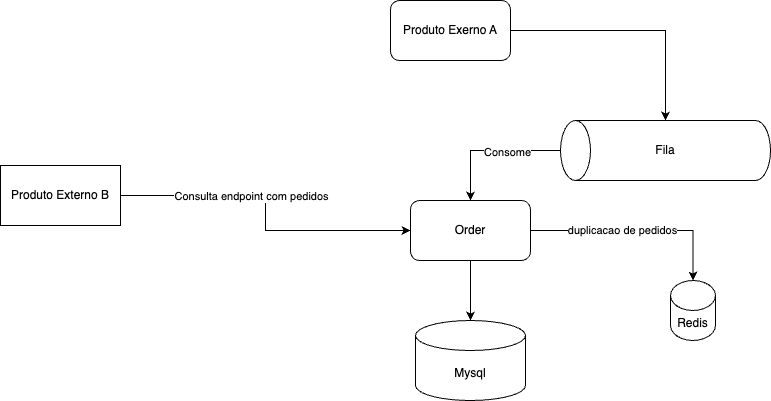

The diagram above was exported from draw.io. Its source (the exported page's mxGraphModel, read from the mxfile embedded in the PNG):
<mxGraphModel dx="1781" dy="639" grid="1" gridSize="10" guides="1" tooltips="1" connect="1" arrows="1" fold="1" page="1" pageScale="1" pageWidth="827" pageHeight="1169" math="0" shadow="0">
  <root>
    <mxCell id="0" />
    <mxCell id="1" parent="0" />
    <mxCell id="9D0hOWmKkuUsEiIod0TL-6" style="edgeStyle=orthogonalEdgeStyle;rounded=0;orthogonalLoop=1;jettySize=auto;html=1;exitX=1;exitY=0.5;exitDx=0;exitDy=0;" edge="1" parent="1" source="9D0hOWmKkuUsEiIod0TL-3" target="9D0hOWmKkuUsEiIod0TL-5">
      <mxGeometry relative="1" as="geometry" />
    </mxCell>
    <mxCell id="9D0hOWmKkuUsEiIod0TL-3" value="Produto Exerno A" style="rounded=1;whiteSpace=wrap;html=1;" vertex="1" parent="1">
      <mxGeometry x="220" y="80" width="120" height="60" as="geometry" />
    </mxCell>
    <mxCell id="9D0hOWmKkuUsEiIod0TL-18" style="edgeStyle=orthogonalEdgeStyle;rounded=0;orthogonalLoop=1;jettySize=auto;html=1;" edge="1" parent="1" source="9D0hOWmKkuUsEiIod0TL-4" target="9D0hOWmKkuUsEiIod0TL-17">
      <mxGeometry relative="1" as="geometry" />
    </mxCell>
    <mxCell id="9D0hOWmKkuUsEiIod0TL-19" value="duplicacao de pedidos" style="edgeLabel;html=1;align=center;verticalAlign=middle;resizable=0;points=[];" vertex="1" connectable="0" parent="9D0hOWmKkuUsEiIod0TL-18">
      <mxGeometry x="-0.1556" y="1" relative="1" as="geometry">
        <mxPoint x="1" as="offset" />
      </mxGeometry>
    </mxCell>
    <mxCell id="9D0hOWmKkuUsEiIod0TL-4" value="Order" style="rounded=1;whiteSpace=wrap;html=1;" vertex="1" parent="1">
      <mxGeometry x="240" y="280" width="120" height="60" as="geometry" />
    </mxCell>
    <mxCell id="9D0hOWmKkuUsEiIod0TL-7" style="edgeStyle=orthogonalEdgeStyle;rounded=0;orthogonalLoop=1;jettySize=auto;html=1;" edge="1" parent="1" source="9D0hOWmKkuUsEiIod0TL-5" target="9D0hOWmKkuUsEiIod0TL-4">
      <mxGeometry relative="1" as="geometry" />
    </mxCell>
    <mxCell id="9D0hOWmKkuUsEiIod0TL-9" value="Consome" style="edgeLabel;html=1;align=center;verticalAlign=middle;resizable=0;points=[];" vertex="1" connectable="0" parent="9D0hOWmKkuUsEiIod0TL-7">
      <mxGeometry x="-0.2286" y="1" relative="1" as="geometry">
        <mxPoint as="offset" />
      </mxGeometry>
    </mxCell>
    <mxCell id="9D0hOWmKkuUsEiIod0TL-5" value="&lt;div style=&quot;&quot;&gt;&lt;br&gt;&lt;/div&gt;" style="shape=cylinder3;whiteSpace=wrap;html=1;boundedLbl=1;backgroundOutline=1;size=15;rotation=-90;align=center;" vertex="1" parent="1">
      <mxGeometry x="465" y="125" width="60" height="210" as="geometry" />
    </mxCell>
    <mxCell id="9D0hOWmKkuUsEiIod0TL-8" value="Fila" style="text;html=1;align=center;verticalAlign=middle;whiteSpace=wrap;rounded=0;" vertex="1" parent="1">
      <mxGeometry x="465" y="215" width="60" height="30" as="geometry" />
    </mxCell>
    <mxCell id="9D0hOWmKkuUsEiIod0TL-11" style="edgeStyle=orthogonalEdgeStyle;rounded=0;orthogonalLoop=1;jettySize=auto;html=1;" edge="1" parent="1" source="9D0hOWmKkuUsEiIod0TL-10" target="9D0hOWmKkuUsEiIod0TL-4">
      <mxGeometry relative="1" as="geometry" />
    </mxCell>
    <mxCell id="9D0hOWmKkuUsEiIod0TL-12" value="Consulta endpoint com pedidos" style="edgeLabel;html=1;align=center;verticalAlign=middle;resizable=0;points=[];" vertex="1" connectable="0" parent="9D0hOWmKkuUsEiIod0TL-11">
      <mxGeometry x="-0.2" relative="1" as="geometry">
        <mxPoint as="offset" />
      </mxGeometry>
    </mxCell>
    <mxCell id="9D0hOWmKkuUsEiIod0TL-10" value="Produto Externo B" style="rounded=0;whiteSpace=wrap;html=1;" vertex="1" parent="1">
      <mxGeometry x="-170" y="245" width="120" height="60" as="geometry" />
    </mxCell>
    <mxCell id="9D0hOWmKkuUsEiIod0TL-13" value="Mysql" style="shape=cylinder3;whiteSpace=wrap;html=1;boundedLbl=1;backgroundOutline=1;size=15;" vertex="1" parent="1">
      <mxGeometry x="245" y="400" width="110" height="80" as="geometry" />
    </mxCell>
    <mxCell id="9D0hOWmKkuUsEiIod0TL-14" style="edgeStyle=orthogonalEdgeStyle;rounded=0;orthogonalLoop=1;jettySize=auto;html=1;entryX=0.5;entryY=0;entryDx=0;entryDy=0;entryPerimeter=0;" edge="1" parent="1" source="9D0hOWmKkuUsEiIod0TL-4" target="9D0hOWmKkuUsEiIod0TL-13">
      <mxGeometry relative="1" as="geometry" />
    </mxCell>
    <mxCell id="9D0hOWmKkuUsEiIod0TL-17" value="Redis" style="shape=cylinder3;whiteSpace=wrap;html=1;boundedLbl=1;backgroundOutline=1;size=15;" vertex="1" parent="1">
      <mxGeometry x="500" y="360" width="45" height="60" as="geometry" />
    </mxCell>
  </root>
</mxGraphModel>